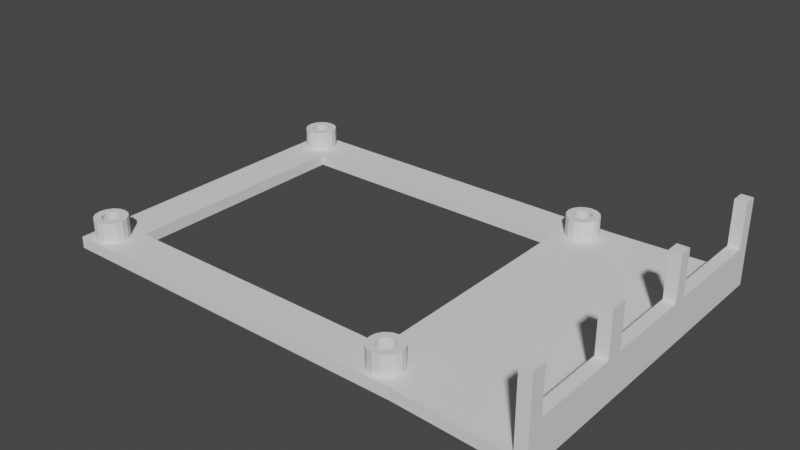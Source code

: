 # Source: PiBracket_w_IOShield.blend  (saved by Blender 2.90.8; exported with 4.5.12 LTS)
import bpy
from mathutils import Matrix  # noqa: F401  (used for matrix-valued properties, if any)

bpy.ops.wm.read_factory_settings(use_empty=True)
scene = bpy.context.scene
scene.name = 'Scene'

# ---- collections
col_collection = bpy.data.collections.new('Collection'); scene.collection.children.link(col_collection)

# ---- world
world_world = bpy.data.worlds.new('World'); scene.world = world_world
world_world.use_nodes = True; world_world.node_tree.nodes.clear()
_N = world_world.node_tree.nodes; _L = world_world.node_tree.links
n0 = _N.new('ShaderNodeOutputWorld'); n0.name = 'World Output'; n0.location = (300, 300)
n1 = _N.new('ShaderNodeBackground'); n1.name = 'Background'; n1.location = (10, 300)
n1.inputs[0].default_value = (0.05088, 0.05088, 0.05088, 1.0)
_L.new(n1.outputs[0], n0.inputs[0])
n0.is_active_output = True
world_world.color = (0.05088, 0.05088, 0.05088)
world_world.use_sun_shadow = False
world_world.sun_shadow_jitter_overblur = 0.0

# ---- meshes
me_ioshield_bottom_001 = bpy.data.meshes.new('IOShield Bottom.001')
me_ioshield_bottom_001.from_pydata([(-0.009326, 1.475, -4.921e-07), (-0.009326, 0.55, -4.921e-07), (0.2157, 0.7, -4.921e-07), (0.2157, 1.475, -4.921e-07), (5.796, 1.475, 4.615e-07), (5.541, 1.475, 4.615e-07), (5.541, 0.7, 4.615e-07), (5.796, 0.55, 4.615e-07), (4.791, 0.7, 4.615e-07), (4.294, 0.55, -1.53e-08), (4.041, 0.7, -1.53e-08), (3.741, 0.7, -1.53e-08), (2.991, 0.7, -1.53e-08), (2.893, 0.55, -1.53e-08), (2.241, 0.7, -1.53e-08), (2.016, 0.7, -1.53e-08), (1.492, 0.55, -1.53e-08), (1.116, 0.7, -4.921e-07), (2.241, 1.475, -1.53e-08), (2.016, 1.475, -1.53e-08), (4.041, 1.475, -1.53e-08), (3.741, 1.475, -1.53e-08), (4.041, 1.475, 0.2), (3.741, 1.475, 0.2), (-0.009326, 1.475, 0.2), (0.2157, 1.475, 0.2), (0.2157, 0.7, 0.2), (-0.009326, 0.55, 0.2), (5.796, 1.475, 0.2), (5.796, 0.55, 0.2), (5.541, 0.7, 0.2), (5.541, 1.475, 0.2), (4.791, 0.7, 0.2), (4.294, 0.55, 0.2), (4.041, 0.7, 0.2), (3.741, 0.7, 0.2), (2.991, 0.7, 0.2), (2.893, 0.55, 0.2), (2.241, 0.7, 0.2), (1.492, 0.55, 0.2), (2.016, 0.7, 0.2), (1.116, 0.7, 0.2), (2.241, 1.475, 0.2), (2.016, 1.475, 0.2), (5.625, 1.043e-06, 8.35), (5.693, 1.013e-06, 8.0), (5.693, 1.043e-06, 8.7), (5.603, 1.043e-06, 8.242), (5.542, 1.013e-06, 8.151), (5.451, 9.835e-07, 8.09), (5.343, 1.013e-06, 8.069), (4.993, 9.537e-07, 8.0), (5.236, 9.835e-07, 8.09), (5.144, 9.835e-07, 8.151), (5.083, 9.537e-07, 8.242), (5.062, 9.537e-07, 8.35), (4.993, 9.835e-07, 8.7), (5.083, 9.537e-07, 8.458), (5.144, 9.835e-07, 8.549), (5.236, 1.013e-06, 8.61), (5.343, 1.013e-06, 8.631), (5.451, 1.013e-06, 8.61), (5.542, 1.043e-06, 8.549), (5.603, 1.043e-06, 8.458), (5.237, 1.013e-06, 8.456), (5.286, 9.835e-07, 8.489), (5.449, 9.835e-07, 8.244), (5.401, 1.013e-06, 8.211), (5.205, 9.835e-07, 8.407), (5.482, 1.013e-06, 8.293), (5.193, 9.835e-07, 8.35), (5.482, 1.043e-06, 8.407), (5.493, 1.013e-06, 8.35), (5.205, 9.835e-07, 8.293), (5.449, 1.013e-06, 8.456), (5.237, 9.835e-07, 8.244), (5.401, 1.013e-06, 8.489), (5.286, 9.835e-07, 8.211), (5.343, 1.013e-06, 8.5), (5.343, 1.013e-06, 8.2), (5.625, 7.749e-07, 2.55), (5.693, 7.749e-07, 2.2), (5.693, 8.047e-07, 2.9), (5.603, 7.749e-07, 2.442), (5.542, 7.451e-07, 2.351), (5.451, 7.451e-07, 2.29), (5.343, 7.451e-07, 2.269), (4.993, 6.855e-07, 2.2), (5.236, 7.451e-07, 2.29), (5.144, 7.153e-07, 2.351), (5.083, 6.855e-07, 2.442), (5.062, 7.153e-07, 2.55), (4.993, 7.153e-07, 2.9), (5.083, 7.153e-07, 2.658), (5.144, 7.451e-07, 2.749), (5.236, 7.451e-07, 2.81), (5.343, 7.749e-07, 2.831), (5.451, 7.749e-07, 2.81), (5.542, 7.749e-07, 2.749), (5.603, 8.047e-07, 2.658), (5.237, 7.451e-07, 2.656), (5.286, 7.451e-07, 2.689), (5.449, 7.451e-07, 2.444), (5.401, 7.451e-07, 2.411), (5.205, 7.153e-07, 2.607), (5.482, 7.749e-07, 2.493), (5.193, 7.153e-07, 2.55), (5.482, 7.749e-07, 2.607), (5.493, 7.749e-07, 2.55), (5.205, 7.153e-07, 2.493), (5.449, 7.451e-07, 2.656), (5.237, 7.451e-07, 2.444), (5.401, 7.749e-07, 2.689), (5.286, 7.451e-07, 2.411), (5.343, 7.749e-07, 2.7), (5.343, 7.451e-07, 2.4), (0.7245, 4.768e-07, 8.35), (0.7933, 4.47e-07, 8.0), (0.7933, 4.768e-07, 8.7), (0.7031, 4.172e-07, 8.242), (0.6421, 4.47e-07, 8.151), (0.5509, 4.172e-07, 8.09), (0.4433, 3.874e-07, 8.069), (0.09326, 3.874e-07, 8.0), (0.3356, 4.172e-07, 8.09), (0.2444, 3.874e-07, 8.151), (0.1834, 3.874e-07, 8.242), (0.162, 3.874e-07, 8.35), (0.09326, 4.172e-07, 8.7), (0.1834, 3.874e-07, 8.458), (0.2444, 4.172e-07, 8.549), (0.3356, 4.172e-07, 8.61), (0.4433, 4.172e-07, 8.631), (0.5509, 4.47e-07, 8.61), (0.6421, 4.47e-07, 8.549), (0.7031, 4.47e-07, 8.458), (0.3372, 4.172e-07, 8.456), (0.3859, 4.172e-07, 8.489), (0.5493, 4.172e-07, 8.244), (0.5007, 4.172e-07, 8.211), (0.3047, 3.874e-07, 8.407), (0.5818, 4.172e-07, 8.293), (0.2933, 3.874e-07, 8.35), (0.5818, 4.172e-07, 8.407), (0.5933, 4.47e-07, 8.35), (0.3047, 3.874e-07, 8.293), (0.5493, 4.172e-07, 8.456), (0.3372, 4.172e-07, 8.244), (0.5007, 4.47e-07, 8.489), (0.3859, 4.172e-07, 8.211), (0.4433, 4.172e-07, 8.5), (0.4433, 3.874e-07, 8.2), (0.7245, 2.086e-07, 2.55), (0.7933, 1.788e-07, 2.2), (0.7933, 2.086e-07, 2.9), (0.7031, 1.788e-07, 2.442), (0.6421, 1.788e-07, 2.351), (0.5509, 1.49e-07, 2.29), (0.4433, 1.49e-07, 2.269), (0.09326, 1.192e-07, 2.2), (0.3356, 1.49e-07, 2.29), (0.2444, 1.49e-07, 2.351), (0.1834, 1.192e-07, 2.442), (0.162, 1.192e-07, 2.55), (0.09326, 1.49e-07, 2.9), (0.1834, 1.192e-07, 2.658), (0.2444, 1.49e-07, 2.749), (0.3356, 1.788e-07, 2.81), (0.4433, 1.788e-07, 2.831), (0.5509, 1.788e-07, 2.81), (0.6421, 2.086e-07, 2.749), (0.7031, 1.788e-07, 2.658), (0.3372, 1.788e-07, 2.656), (0.3859, 1.788e-07, 2.689), (0.5493, 1.788e-07, 2.444), (0.5007, 1.788e-07, 2.411), (0.3047, 1.49e-07, 2.607), (0.5818, 1.788e-07, 2.493), (0.2933, 1.49e-07, 2.55), (0.5818, 1.788e-07, 2.607), (0.5933, 2.086e-07, 2.55), (0.3047, 1.49e-07, 2.493), (0.5493, 1.788e-07, 2.656), (0.3372, 1.49e-07, 2.444), (0.5007, 1.788e-07, 2.689), (0.3859, 1.49e-07, 2.411), (0.4433, 1.49e-07, 2.7), (0.4433, 1.49e-07, 2.4), (4.993, 0.2, 8.0), (4.993, 0.2, 2.9), (5.625, 0.2, 8.35), (5.693, 0.2, 8.7), (5.693, 0.2, 8.0), (5.603, 0.2, 8.242), (5.542, 0.2, 8.151), (5.451, 0.2, 8.09), (5.343, 0.2, 8.069), (5.236, 0.2, 8.09), (5.144, 0.2, 8.151), (5.083, 0.2, 8.242), (5.062, 0.2, 8.35), (4.993, 0.2, 8.7), (5.083, 0.2, 8.458), (5.144, 0.2, 8.549), (5.236, 0.2, 8.61), (5.343, 0.2, 8.631), (5.451, 0.2, 8.61), (5.542, 0.2, 8.549), (5.603, 0.2, 8.458), (0.1834, 0.2, 2.658), (0.2444, 0.2, 2.749), (0.2444, 0.55, 2.749), (0.1834, 0.55, 2.658), (5.205, 0.2, 2.607), (5.193, 0.2, 2.55), (5.193, 0.55, 2.55), (5.205, 0.55, 2.607), (0.3356, 0.2, 2.81), (0.3356, 0.55, 2.81), (5.237, 0.2, 2.656), (5.237, 0.55, 2.656), (5.603, 0.55, 8.242), (5.625, 0.55, 8.35), (0.4433, 0.2, 2.831), (0.4433, 0.55, 2.831), (5.286, 0.2, 2.689), (5.286, 0.55, 2.689), (5.542, 0.55, 8.151), (0.5818, 0.2, 2.493), (0.5933, 0.2, 2.55), (0.5933, 0.55, 2.55), (0.5818, 0.55, 2.493), (0.5509, 0.2, 2.81), (0.5509, 0.55, 2.81), (5.343, 0.2, 2.7), (5.343, 0.55, 2.7), (5.451, 0.55, 8.09), (0.5493, 0.2, 2.444), (0.5493, 0.55, 2.444), (0.6421, 0.2, 2.749), (0.6421, 0.55, 2.749), (5.401, 0.2, 2.689), (5.401, 0.55, 2.689), (5.343, 0.55, 8.069), (5.625, 0.2, 2.55), (5.693, 0.2, 2.9), (5.693, 0.2, 2.2), (5.603, 0.2, 2.442), (5.542, 0.2, 2.351), (5.451, 0.2, 2.29), (5.343, 0.2, 2.269), (4.993, 0.2, 2.2), (5.236, 0.2, 2.29), (5.144, 0.2, 2.351), (5.083, 0.2, 2.442), (5.062, 0.2, 2.55), (5.083, 0.2, 2.658), (5.144, 0.2, 2.749), (5.236, 0.2, 2.81), (5.343, 0.2, 2.831), (5.451, 0.2, 2.81), (5.542, 0.2, 2.749), (5.603, 0.2, 2.658), (0.5007, 0.2, 2.411), (0.5007, 0.55, 2.411), (0.7031, 0.2, 2.658), (0.7031, 0.55, 2.658), (5.449, 0.2, 2.656), (5.449, 0.55, 2.656), (5.236, 0.55, 8.09), (0.4433, 0.2, 2.4), (0.4433, 0.55, 2.4), (0.7245, 0.2, 2.55), (0.7245, 0.55, 2.55), (5.482, 0.2, 2.607), (5.482, 0.55, 2.607), (5.144, 0.55, 8.151), (0.3859, 0.2, 2.411), (0.3859, 0.55, 2.411), (5.493, 0.2, 2.55), (5.493, 0.55, 2.55), (5.083, 0.55, 8.242), (0.3372, 0.2, 2.444), (0.3372, 0.55, 2.444), (5.062, 0.55, 8.35), (0.3047, 0.2, 2.493), (0.3047, 0.55, 2.493), (5.083, 0.55, 8.458), (0.2933, 0.2, 2.55), (0.2933, 0.55, 2.55), (0.7245, 0.2, 8.35), (0.7933, 0.2, 8.7), (0.7933, 0.2, 8.0), (0.7031, 0.2, 8.242), (0.6421, 0.2, 8.151), (0.5509, 0.2, 8.09), (0.4433, 0.2, 8.069), (0.09326, 0.2, 8.0), (0.3356, 0.2, 8.09), (0.2444, 0.2, 8.151), (0.1834, 0.2, 8.242), (0.162, 0.2, 8.35), (0.09326, 0.2, 8.7), (0.1834, 0.2, 8.458), (0.2444, 0.2, 8.549), (0.3356, 0.2, 8.61), (0.4433, 0.2, 8.631), (0.5509, 0.2, 8.61), (0.6421, 0.2, 8.549), (0.7031, 0.2, 8.458), (5.144, 0.55, 8.549), (0.3047, 0.2, 2.607), (0.3047, 0.55, 2.607), (5.236, 0.55, 8.61), (0.3372, 0.2, 2.656), (0.3372, 0.55, 2.656), (0.7031, 0.55, 8.242), (0.7245, 0.55, 8.35), (5.343, 0.55, 8.631), (0.3859, 0.2, 2.689), (0.3859, 0.55, 2.689), (0.6421, 0.55, 8.151), (5.482, 0.2, 8.293), (5.493, 0.2, 8.35), (5.493, 0.55, 8.35), (5.482, 0.55, 8.293), (5.451, 0.55, 8.61), (0.4433, 0.2, 2.7), (0.4433, 0.55, 2.7), (0.5509, 0.55, 8.09), (5.449, 0.2, 8.244), (5.449, 0.55, 8.244), (5.542, 0.55, 8.549), (0.5007, 0.2, 2.689), (0.5007, 0.55, 2.689), (0.4433, 0.55, 8.069), (0.7933, 0.2, 2.9), (0.7933, 0.2, 2.2), (0.7031, 0.2, 2.442), (0.6421, 0.2, 2.351), (0.5509, 0.2, 2.29), (0.4433, 0.2, 2.269), (0.09326, 0.2, 2.2), (0.3356, 0.2, 2.29), (0.2444, 0.2, 2.351), (0.1834, 0.2, 2.442), (0.162, 0.2, 2.55), (0.09326, 0.2, 2.9), (5.401, 0.2, 8.211), (5.401, 0.55, 8.211), (5.603, 0.55, 8.458), (0.5493, 0.2, 2.656), (0.5493, 0.55, 2.656), (0.3356, 0.55, 8.09), (5.343, 0.2, 8.2), (5.343, 0.55, 8.2), (0.5818, 0.2, 2.607), (0.5818, 0.55, 2.607), (0.2444, 0.55, 8.151), (5.286, 0.2, 8.211), (5.286, 0.55, 8.211), (0.1834, 0.55, 8.242), (5.237, 0.2, 8.244), (5.237, 0.55, 8.244), (0.162, 0.55, 8.35), (5.205, 0.2, 8.293), (5.205, 0.55, 8.293), (0.1834, 0.55, 8.458), (5.193, 0.2, 8.35), (5.193, 0.55, 8.35), (0.5493, 0.2, 8.456), (0.5818, 0.2, 8.407), (0.5007, 0.2, 8.489), (0.4433, 0.2, 8.5), (0.3859, 0.2, 8.489), (0.3372, 0.2, 8.456), (0.3047, 0.2, 8.407), (0.2933, 0.2, 8.35), (0.3047, 0.2, 8.293), (0.3372, 0.2, 8.244), (0.3859, 0.2, 8.211), (0.4433, 0.2, 8.2), (0.5007, 0.2, 8.211), (0.5493, 0.2, 8.244), (5.482, 0.2, 8.407), (0.5818, 0.2, 8.293), (5.449, 0.2, 8.456), (5.205, 0.2, 2.493), (0.5933, 0.2, 8.35), (5.401, 0.2, 8.489), (5.237, 0.2, 2.444), (5.343, 0.2, 8.5), (5.286, 0.2, 2.411), (5.286, 0.2, 8.489), (5.343, 0.2, 2.4), (5.237, 0.2, 8.456), (5.401, 0.2, 2.411), (5.205, 0.2, 8.407), (5.449, 0.2, 2.444), (5.482, 0.2, 2.493), (5.286, 0.55, 8.489), (5.237, 0.55, 8.456), (5.205, 0.55, 8.407), (5.482, 0.55, 8.407), (5.449, 0.55, 8.456), (5.401, 0.55, 8.489), (5.343, 0.55, 8.5), (5.144, 0.55, 2.749), (5.236, 0.55, 2.81), (5.542, 0.55, 2.351), (5.451, 0.55, 2.29), (5.401, 0.55, 2.411), (5.449, 0.55, 2.444), (5.083, 0.55, 2.658), (5.603, 0.55, 2.442), (5.482, 0.55, 2.493), (5.062, 0.55, 2.55), (5.603, 0.55, 2.658), (5.625, 0.55, 2.55), (5.083, 0.55, 2.442), (5.205, 0.55, 2.493), (5.542, 0.55, 2.749), (5.144, 0.55, 2.351), (5.237, 0.55, 2.444), (5.451, 0.55, 2.81), (5.236, 0.55, 2.29), (5.286, 0.55, 2.411), (5.343, 0.55, 2.831), (5.343, 0.55, 2.269), (5.343, 0.55, 2.4), (0.2444, 0.55, 8.549), (0.3356, 0.55, 8.61), (0.3859, 0.55, 8.489), (0.3372, 0.55, 8.456), (0.5007, 0.55, 8.211), (0.5493, 0.55, 8.244), (0.3047, 0.55, 8.407), (0.5818, 0.55, 8.293), (0.2933, 0.55, 8.35), (0.7031, 0.55, 8.458), (0.5933, 0.55, 8.35), (0.5818, 0.55, 8.407), (0.3047, 0.55, 8.293), (0.6421, 0.55, 8.549), (0.5493, 0.55, 8.456), (0.3372, 0.55, 8.244), (0.5509, 0.55, 8.61), (0.5007, 0.55, 8.489), (0.3859, 0.55, 8.211), (0.4433, 0.55, 8.631), (0.4433, 0.55, 8.5), (0.4433, 0.55, 8.2), (0.6421, 0.55, 2.351), (0.5509, 0.55, 2.29), (0.7031, 0.55, 2.442), (0.162, 0.55, 2.55), (0.1834, 0.55, 2.442), (0.2444, 0.55, 2.351), (0.3356, 0.55, 2.29), (0.4433, 0.55, 2.269), (-0.009326, 0.2, -4.856e-07), (5.796, 0.2, 4.681e-07), (4.294, 0.2, -8.742e-09), (2.893, 0.2, -8.742e-09), (1.492, 0.2, -8.742e-09), (-0.009326, 0.2, 0.2), (5.796, 0.2, 0.2), (4.294, 0.2, 0.2), (2.893, 0.2, 0.2), (1.492, 0.2, 0.2)], [], [(0, 2, 1), (0, 3, 2), (4, 6, 5), (4, 7, 6), (8, 7, 9), (8, 6, 7), (10, 8, 9), (11, 10, 9), (12, 9, 13), (12, 11, 9), (14, 12, 13), (13, 15, 14), (13, 16, 15), (17, 15, 16), (2, 16, 1), (2, 17, 16), (18, 15, 19), (18, 14, 15), (20, 11, 21), (20, 10, 11), (21, 22, 20), (21, 23, 22), (24, 26, 25), (24, 27, 26), (28, 30, 29), (28, 31, 30), (32, 29, 30), (32, 33, 29), (34, 33, 32), (35, 33, 34), (36, 33, 35), (36, 37, 33), (38, 37, 36), (37, 40, 39), (37, 38, 40), (41, 39, 40), (26, 39, 41), (26, 27, 39), (42, 40, 38), (42, 43, 40), (22, 35, 34), (22, 23, 35), (19, 42, 18), (19, 43, 42), (0, 25, 3), (0, 24, 25), (5, 28, 4), (5, 31, 28), (2, 41, 17), (2, 26, 41), (1, 24, 0), (1, 27, 24), (10, 32, 8), (10, 34, 32), (3, 26, 2), (3, 25, 26), (17, 40, 15), (17, 41, 40), (8, 30, 6), (8, 32, 30), (16, 464, 460, 1), (33, 467, 466, 29), (20, 34, 10), (20, 22, 34), (9, 462, 463, 13), (1, 460, 465, 27), (11, 23, 21), (11, 35, 23), (13, 463, 464, 16), (27, 465, 469, 39), (14, 36, 12), (14, 38, 36), (39, 469, 468, 37), (7, 461, 462, 9), (4, 29, 7), (4, 28, 29), (6, 31, 5), (6, 30, 31), (12, 35, 11), (12, 36, 35), (18, 38, 14), (18, 42, 38), (15, 43, 19), (15, 40, 43), (44, 45, 46), (44, 47, 45), (48, 45, 47), (49, 45, 48), (50, 45, 49), (45, 50, 51), (50, 52, 51), (53, 51, 52), (54, 51, 53), (55, 51, 54), (51, 55, 56), (55, 57, 56), (58, 56, 57), (59, 56, 58), (60, 56, 59), (56, 60, 46), (60, 61, 46), (62, 46, 61), (63, 46, 62), (44, 46, 63), (58, 64, 65), (58, 65, 59), (48, 66, 67), (48, 67, 49), (57, 68, 64), (57, 64, 58), (47, 69, 66), (47, 66, 48), (55, 70, 68), (55, 68, 57), (63, 71, 72), (63, 72, 44), (44, 72, 69), (44, 69, 47), (54, 73, 70), (54, 70, 55), (62, 74, 71), (62, 71, 63), (53, 75, 73), (53, 73, 54), (61, 76, 74), (61, 74, 62), (52, 77, 75), (52, 75, 53), (60, 78, 76), (60, 76, 61), (50, 79, 77), (50, 77, 52), (59, 65, 78), (59, 78, 60), (49, 67, 79), (49, 79, 50), (80, 81, 82), (80, 83, 81), (84, 81, 83), (85, 81, 84), (86, 81, 85), (81, 86, 87), (86, 88, 87), (89, 87, 88), (90, 87, 89), (91, 87, 90), (87, 91, 92), (91, 93, 92), (94, 92, 93), (95, 92, 94), (96, 92, 95), (92, 96, 82), (96, 97, 82), (98, 82, 97), (99, 82, 98), (80, 82, 99), (94, 100, 101), (94, 101, 95), (84, 102, 103), (84, 103, 85), (93, 104, 100), (93, 100, 94), (83, 105, 102), (83, 102, 84), (91, 106, 104), (91, 104, 93), (99, 107, 108), (99, 108, 80), (80, 108, 105), (80, 105, 83), (90, 109, 106), (90, 106, 91), (98, 110, 107), (98, 107, 99), (89, 111, 109), (89, 109, 90), (97, 112, 110), (97, 110, 98), (88, 113, 111), (88, 111, 89), (96, 114, 112), (96, 112, 97), (86, 115, 113), (86, 113, 88), (95, 101, 114), (95, 114, 96), (85, 103, 115), (85, 115, 86), (116, 117, 118), (116, 119, 117), (120, 117, 119), (121, 117, 120), (122, 117, 121), (117, 122, 123), (122, 124, 123), (125, 123, 124), (126, 123, 125), (127, 123, 126), (123, 127, 128), (127, 129, 128), (130, 128, 129), (131, 128, 130), (132, 128, 131), (128, 132, 118), (132, 133, 118), (134, 118, 133), (135, 118, 134), (116, 118, 135), (130, 136, 137), (130, 137, 131), (120, 138, 139), (120, 139, 121), (129, 140, 136), (129, 136, 130), (119, 141, 138), (119, 138, 120), (127, 142, 140), (127, 140, 129), (135, 143, 144), (135, 144, 116), (116, 144, 141), (116, 141, 119), (126, 145, 142), (126, 142, 127), (134, 146, 143), (134, 143, 135), (125, 147, 145), (125, 145, 126), (133, 148, 146), (133, 146, 134), (124, 149, 147), (124, 147, 125), (132, 150, 148), (132, 148, 133), (122, 151, 149), (122, 149, 124), (131, 137, 150), (131, 150, 132), (121, 139, 151), (121, 151, 122), (152, 153, 154), (152, 155, 153), (156, 153, 155), (157, 153, 156), (158, 153, 157), (153, 158, 159), (158, 160, 159), (161, 159, 160), (162, 159, 161), (163, 159, 162), (159, 163, 164), (163, 165, 164), (166, 164, 165), (167, 164, 166), (168, 164, 167), (164, 168, 154), (168, 169, 154), (170, 154, 169), (171, 154, 170), (152, 154, 171), (166, 172, 173), (166, 173, 167), (156, 174, 175), (156, 175, 157), (165, 176, 172), (165, 172, 166), (155, 177, 174), (155, 174, 156), (163, 178, 176), (163, 176, 165), (171, 179, 180), (171, 180, 152), (152, 180, 177), (152, 177, 155), (162, 181, 178), (162, 178, 163), (170, 182, 179), (170, 179, 171), (161, 183, 181), (161, 181, 162), (169, 184, 182), (169, 182, 170), (160, 185, 183), (160, 183, 161), (168, 186, 184), (168, 184, 169), (158, 187, 185), (158, 185, 160), (167, 173, 186), (167, 186, 168), (157, 175, 187), (157, 187, 158), (51, 92, 82), (51, 82, 45), (92, 154, 153), (92, 153, 87), (123, 164, 154), (123, 154, 117), (56, 118, 117), (56, 117, 51), (92, 51, 188), (92, 188, 189), (190, 191, 192), (190, 192, 193), (194, 193, 192), (195, 194, 192), (196, 195, 192), (192, 188, 196), (196, 188, 197), (198, 197, 188), (199, 198, 188), (200, 199, 188), (188, 201, 200), (200, 201, 202), (203, 202, 201), (204, 203, 201), (205, 204, 201), (201, 191, 205), (205, 191, 206), (207, 206, 191), (208, 207, 191), (190, 208, 191), (209, 210, 211), (209, 211, 212), (213, 214, 215), (213, 215, 216), (210, 217, 218), (210, 218, 211), (219, 213, 216), (219, 216, 220), (190, 193, 221), (190, 221, 222), (217, 223, 224), (217, 224, 218), (225, 219, 220), (225, 220, 226), (193, 194, 227), (193, 227, 221), (228, 229, 230), (228, 230, 231), (223, 232, 233), (223, 233, 224), (234, 225, 226), (234, 226, 235), (194, 195, 236), (194, 236, 227), (237, 228, 231), (237, 231, 238), (232, 239, 240), (232, 240, 233), (241, 234, 235), (241, 235, 242), (195, 196, 243), (195, 243, 236), (244, 245, 246), (244, 246, 247), (248, 247, 246), (249, 248, 246), (250, 249, 246), (246, 251, 250), (250, 251, 252), (253, 252, 251), (254, 253, 251), (255, 254, 251), (251, 189, 255), (255, 189, 256), (257, 256, 189), (258, 257, 189), (259, 258, 189), (189, 245, 259), (259, 245, 260), (261, 260, 245), (262, 261, 245), (244, 262, 245), (263, 237, 238), (263, 238, 264), (239, 265, 266), (239, 266, 240), (267, 241, 242), (267, 242, 268), (196, 197, 269), (196, 269, 243), (270, 263, 264), (270, 264, 271), (265, 272, 273), (265, 273, 266), (274, 267, 268), (274, 268, 275), (197, 198, 276), (197, 276, 269), (277, 270, 271), (277, 271, 278), (279, 274, 275), (279, 275, 280), (198, 199, 281), (198, 281, 276), (282, 277, 278), (282, 278, 283), (199, 200, 284), (199, 284, 281), (285, 282, 283), (285, 283, 286), (200, 202, 287), (200, 287, 284), (288, 285, 286), (288, 286, 289), (290, 291, 292), (290, 292, 293), (294, 293, 292), (295, 294, 292), (296, 295, 292), (292, 297, 296), (296, 297, 298), (299, 298, 297), (300, 299, 297), (301, 300, 297), (297, 302, 301), (301, 302, 303), (304, 303, 302), (305, 304, 302), (306, 305, 302), (302, 291, 306), (306, 291, 307), (308, 307, 291), (309, 308, 291), (290, 309, 291), (202, 203, 310), (202, 310, 287), (311, 288, 289), (311, 289, 312), (203, 204, 313), (203, 313, 310), (314, 311, 312), (314, 312, 315), (290, 293, 316), (290, 316, 317), (204, 205, 318), (204, 318, 313), (319, 314, 315), (319, 315, 320), (293, 294, 321), (293, 321, 316), (322, 323, 324), (322, 324, 325), (205, 206, 326), (205, 326, 318), (327, 319, 320), (327, 320, 328), (294, 295, 329), (294, 329, 321), (330, 322, 325), (330, 325, 331), (206, 207, 332), (206, 332, 326), (333, 327, 328), (333, 328, 334), (295, 296, 335), (295, 335, 329), (272, 336, 337), (272, 337, 338), (339, 338, 337), (340, 339, 337), (341, 340, 337), (337, 342, 341), (341, 342, 343), (344, 343, 342), (345, 344, 342), (346, 345, 342), (342, 347, 346), (346, 347, 209), (210, 209, 347), (217, 210, 347), (223, 217, 347), (347, 336, 223), (223, 336, 232), (239, 232, 336), (265, 239, 336), (272, 265, 336), (348, 330, 331), (348, 331, 349), (207, 208, 350), (207, 350, 332), (351, 333, 334), (351, 334, 352), (296, 298, 353), (296, 353, 335), (354, 348, 349), (354, 349, 355), (208, 190, 222), (208, 222, 350), (356, 351, 352), (356, 352, 357), (298, 299, 358), (298, 358, 353), (359, 354, 355), (359, 355, 360), (229, 356, 357), (229, 357, 230), (299, 300, 361), (299, 361, 358), (362, 359, 360), (362, 360, 363), (300, 301, 364), (300, 364, 361), (365, 362, 363), (365, 363, 366), (301, 303, 367), (301, 367, 364), (368, 365, 366), (368, 366, 369), (188, 192, 245), (188, 245, 189), (189, 251, 337), (189, 337, 336), (297, 292, 336), (297, 336, 347), (201, 188, 292), (201, 292, 291), (117, 292, 188), (117, 188, 51), (176, 178, 288), (176, 288, 311), (143, 146, 370), (143, 370, 371), (66, 69, 322), (66, 322, 330), (178, 181, 285), (178, 285, 288), (69, 72, 323), (69, 323, 322), (146, 148, 372), (146, 372, 370), (87, 153, 337), (87, 337, 251), (128, 118, 291), (128, 291, 302), (181, 183, 282), (181, 282, 285), (148, 150, 373), (148, 373, 372), (164, 123, 297), (164, 297, 347), (123, 128, 302), (123, 302, 297), (183, 185, 277), (183, 277, 282), (150, 137, 374), (150, 374, 373), (185, 187, 270), (185, 270, 277), (137, 136, 375), (137, 375, 374), (118, 56, 201), (118, 201, 291), (187, 175, 263), (187, 263, 270), (136, 140, 376), (136, 376, 375), (175, 174, 237), (175, 237, 263), (108, 107, 274), (108, 274, 279), (140, 142, 377), (140, 377, 376), (174, 177, 228), (174, 228, 237), (107, 110, 267), (107, 267, 274), (142, 145, 378), (142, 378, 377), (177, 180, 229), (177, 229, 228), (110, 112, 241), (110, 241, 267), (145, 147, 379), (145, 379, 378), (112, 114, 234), (112, 234, 241), (147, 149, 380), (147, 380, 379), (114, 101, 225), (114, 225, 234), (81, 87, 251), (81, 251, 246), (149, 151, 381), (149, 381, 380), (101, 100, 219), (101, 219, 225), (82, 81, 246), (82, 246, 245), (151, 139, 382), (151, 382, 381), (100, 104, 213), (100, 213, 219), (139, 138, 383), (139, 383, 382), (72, 71, 384), (72, 384, 323), (104, 106, 214), (104, 214, 213), (138, 141, 385), (138, 385, 383), (71, 74, 386), (71, 386, 384), (106, 109, 387), (106, 387, 214), (141, 144, 388), (141, 388, 385), (74, 76, 389), (74, 389, 386), (56, 46, 191), (56, 191, 201), (109, 111, 390), (109, 390, 387), (76, 78, 391), (76, 391, 389), (111, 113, 392), (111, 392, 390), (78, 65, 393), (78, 393, 391), (113, 115, 394), (113, 394, 392), (65, 64, 395), (65, 395, 393), (46, 45, 192), (46, 192, 191), (115, 103, 396), (115, 396, 394), (64, 68, 397), (64, 397, 395), (180, 179, 356), (180, 356, 229), (103, 102, 398), (103, 398, 396), (68, 70, 368), (68, 368, 397), (179, 182, 351), (179, 351, 356), (102, 105, 399), (102, 399, 398), (70, 73, 365), (70, 365, 368), (182, 184, 333), (182, 333, 351), (105, 108, 279), (105, 279, 399), (73, 75, 362), (73, 362, 365), (184, 186, 327), (184, 327, 333), (159, 164, 347), (159, 347, 342), (75, 77, 359), (75, 359, 362), (186, 173, 319), (186, 319, 327), (153, 159, 342), (153, 342, 337), (77, 79, 354), (77, 354, 359), (173, 172, 314), (173, 314, 319), (79, 67, 348), (79, 348, 354), (172, 176, 311), (172, 311, 314), (144, 143, 371), (144, 371, 388), (67, 66, 330), (67, 330, 348), (45, 82, 245), (45, 245, 192), (310, 313, 400), (310, 400, 401), (227, 236, 349), (227, 349, 331), (287, 310, 401), (287, 401, 402), (221, 227, 331), (221, 331, 325), (284, 287, 402), (284, 402, 369), (350, 222, 324), (350, 324, 403), (222, 221, 325), (222, 325, 324), (281, 284, 369), (281, 369, 366), (332, 350, 403), (332, 403, 404), (276, 281, 366), (276, 366, 363), (326, 332, 404), (326, 404, 405), (269, 276, 363), (269, 363, 360), (318, 326, 405), (318, 405, 406), (243, 269, 360), (243, 360, 355), (313, 318, 406), (313, 406, 400), (236, 243, 355), (236, 355, 349), (407, 408, 226), (407, 226, 220), (409, 410, 411), (409, 411, 412), (413, 407, 220), (413, 220, 216), (414, 409, 412), (414, 412, 415), (416, 413, 216), (416, 216, 215), (417, 418, 280), (417, 280, 275), (418, 414, 415), (418, 415, 280), (419, 416, 215), (419, 215, 420), (421, 417, 275), (421, 275, 268), (422, 419, 420), (422, 420, 423), (424, 421, 268), (424, 268, 242), (425, 422, 423), (425, 423, 426), (427, 424, 242), (427, 242, 235), (428, 425, 426), (428, 426, 429), (408, 427, 235), (408, 235, 226), (410, 428, 429), (410, 429, 411), (430, 431, 432), (430, 432, 433), (321, 329, 434), (321, 434, 435), (367, 430, 433), (367, 433, 436), (316, 321, 435), (316, 435, 437), (364, 367, 436), (364, 436, 438), (439, 317, 440), (439, 440, 441), (317, 316, 437), (317, 437, 440), (361, 364, 438), (361, 438, 442), (443, 439, 441), (443, 441, 444), (358, 361, 442), (358, 442, 445), (446, 443, 444), (446, 444, 447), (353, 358, 445), (353, 445, 448), (449, 446, 447), (449, 447, 450), (335, 353, 448), (335, 448, 451), (431, 449, 450), (431, 450, 432), (329, 335, 451), (329, 451, 434), (211, 218, 320), (211, 320, 315), (452, 453, 264), (452, 264, 238), (212, 211, 315), (212, 315, 312), (454, 452, 238), (454, 238, 231), (455, 212, 312), (455, 312, 289), (266, 273, 230), (266, 230, 357), (273, 454, 231), (273, 231, 230), (456, 455, 289), (456, 289, 286), (240, 266, 357), (240, 357, 352), (457, 456, 286), (457, 286, 283), (233, 240, 352), (233, 352, 334), (458, 457, 283), (458, 283, 278), (224, 233, 334), (224, 334, 328), (459, 458, 278), (459, 278, 271), (218, 224, 328), (218, 328, 320), (453, 459, 271), (453, 271, 264), (214, 387, 420), (214, 420, 215), (346, 209, 212), (346, 212, 455), (387, 390, 423), (387, 423, 420), (345, 346, 455), (345, 455, 456), (390, 392, 426), (390, 426, 423), (344, 345, 456), (344, 456, 457), (392, 394, 429), (392, 429, 426), (343, 344, 457), (343, 457, 458), (262, 244, 418), (262, 418, 417), (394, 396, 411), (394, 411, 429), (341, 343, 458), (341, 458, 459), (261, 262, 417), (261, 417, 421), (396, 398, 412), (396, 412, 411), (340, 341, 459), (340, 459, 453), (260, 261, 421), (260, 421, 424), (398, 399, 415), (398, 415, 412), (339, 340, 453), (339, 453, 452), (259, 260, 424), (259, 424, 427), (399, 279, 280), (399, 280, 415), (338, 339, 452), (338, 452, 454), (258, 259, 427), (258, 427, 408), (272, 338, 454), (272, 454, 273), (257, 258, 408), (257, 408, 407), (256, 257, 407), (256, 407, 413), (255, 256, 413), (255, 413, 416), (254, 255, 416), (254, 416, 419), (253, 254, 419), (253, 419, 422), (388, 371, 441), (388, 441, 440), (252, 253, 422), (252, 422, 425), (371, 370, 444), (371, 444, 441), (250, 252, 425), (250, 425, 428), (370, 372, 447), (370, 447, 444), (249, 250, 428), (249, 428, 410), (372, 373, 450), (372, 450, 447), (248, 249, 410), (248, 410, 409), (373, 374, 432), (373, 432, 450), (247, 248, 409), (247, 409, 414), (374, 375, 433), (374, 433, 432), (244, 247, 414), (244, 414, 418), (375, 376, 436), (375, 436, 433), (376, 377, 438), (376, 438, 436), (377, 378, 442), (377, 442, 438), (378, 379, 445), (378, 445, 442), (379, 380, 448), (379, 448, 445), (323, 384, 403), (323, 403, 324), (380, 381, 451), (380, 451, 448), (384, 386, 404), (384, 404, 403), (309, 290, 317), (309, 317, 439), (381, 382, 434), (381, 434, 451), (386, 389, 405), (386, 405, 404), (308, 309, 439), (308, 439, 443), (382, 383, 435), (382, 435, 434), (389, 391, 406), (389, 406, 405), (307, 308, 443), (307, 443, 446), (383, 385, 437), (383, 437, 435), (391, 393, 400), (391, 400, 406), (306, 307, 446), (306, 446, 449), (385, 388, 440), (385, 440, 437), (393, 395, 401), (393, 401, 400), (305, 306, 449), (305, 449, 431), (395, 397, 402), (395, 402, 401), (304, 305, 431), (304, 431, 430), (397, 368, 369), (397, 369, 402), (303, 304, 430), (303, 430, 367), (154, 336, 292), (154, 292, 117), (154, 92, 189), (154, 189, 336), (464, 463, 468, 469), (464, 469, 465, 460), (462, 461, 466, 467), (463, 462, 467, 468), (29, 466, 461, 7), (37, 468, 467, 33)])
me_ioshield_bottom_001.use_remesh_fix_poles = True
me_ioshield_bottom_001.use_remesh_preserve_attributes = False
me_ioshield_bottom_001.use_mirror_vertex_groups = False
me_ioshield_bottom_001.update()
me_ioshield_bottom_002 = bpy.data.meshes.new('IOShield Bottom.002')
me_ioshield_bottom_002.from_pydata([(5.693, 7.749e-07, 2.2), (4.993, 6.855e-07, 2.2), (0.7933, 1.788e-07, 2.2), (0.09326, 1.192e-07, 2.2), (5.693, 0.2, 2.2), (4.993, 0.2, 2.2), (0.7933, 0.2, 2.2), (0.09326, 0.2, 2.2), (-0.009326, 0.2, -4.856e-07), (5.796, 0.2, 4.681e-07), (4.294, 0.2, -8.742e-09), (2.893, 0.2, -8.742e-09), (1.492, 0.2, -8.742e-09), (-0.009326, 0.2, 0.2), (5.796, 0.2, 0.2), (4.294, 0.2, 0.2), (2.893, 0.2, 0.2), (1.492, 0.2, 0.2), (-0.009325, -6.855e-07, -4.856e-07), (5.796, 6.855e-07, 4.681e-07), (4.294, 3.278e-07, -8.742e-09), (2.893, 0.0, -8.742e-09), (1.492, -3.278e-07, -8.742e-09), (-0.009325, -6.855e-07, 0.2), (5.796, 6.855e-07, 0.2), (4.294, 3.278e-07, 0.2), (2.893, 0.0, 0.2), (1.492, -3.278e-07, 0.2)], [], [(10, 9, 19, 20), (8, 12, 22, 18), (9, 14, 24, 19), (12, 11, 21, 22), (22, 23, 18), (22, 27, 23), (20, 26, 21), (20, 25, 26), (21, 27, 22), (21, 26, 27), (19, 25, 20), (19, 24, 25), (11, 10, 20, 21), (13, 8, 18, 23), (4, 0, 24, 14), (3, 7, 13, 23), (14, 15, 16, 17, 13, 7, 6, 5, 4), (0, 1, 2, 3, 23, 27, 26, 25, 24), (10, 15, 14, 9), (11, 16, 15, 10), (12, 17, 16, 11), (12, 8, 13, 17), (3, 2, 6, 7), (2, 1, 5, 6), (1, 0, 4, 5)])
me_ioshield_bottom_002.use_remesh_fix_poles = True
me_ioshield_bottom_002.use_remesh_preserve_attributes = False
me_ioshield_bottom_002.use_mirror_vertex_groups = False
me_ioshield_bottom_002.update()

# ---- objects
ob_ioshield_bottom = bpy.data.objects.new('IOShield Bottom', me_ioshield_bottom_001)
ob_ioshield_bottom_001 = bpy.data.objects.new('IOShield Bottom.001', me_ioshield_bottom_002)

# ---- transforms, parenting, visibility, modifiers, constraints
ob_ioshield_bottom.location = (8.7, 0.1025, 0.0)
ob_ioshield_bottom.rotation_euler = (1.571, 1.192e-07, -1.571)
ob_ioshield_bottom.lineart.crease_threshold = 0.0
ob_ioshield_bottom_001.location = (8.7, 0.1025, 0.0)
ob_ioshield_bottom_001.rotation_euler = (1.571, 1.192e-07, -1.571)
ob_ioshield_bottom_001.lineart.crease_threshold = 0.0

# ---- collection membership
col_collection.objects.link(ob_ioshield_bottom)
col_collection.objects.link(ob_ioshield_bottom_001)

# ---- scene / render settings (as saved in the file)
scene.frame_start = 1; scene.frame_end = 250; scene.frame_set(0)
scene.render.engine = 'BLENDER_EEVEE_NEXT'
scene.cycles.use_denoising = False
scene.cycles.samples = 128
scene.cycles.sampling_pattern = 'TABULATED_SOBOL'
scene.cycles.use_adaptive_sampling = False
scene.cycles.use_light_tree = False
scene.view_settings.view_transform = 'Filmic'
bpy.context.view_layer.update()

# ---- added for rendering (the .blend has no active camera and no usable light): camera, sun
cam_auto = bpy.data.cameras.new('AutoCamera')
cam_auto.lens = 50.0
cam_auto.sensor_width = 36.0
cam_auto.clip_end = 1000.0
ob_auto_camera = bpy.data.objects.new('AutoCamera', cam_auto)
scene.collection.objects.link(ob_auto_camera)
ob_auto_camera.location = (14.1226, -14.5178, 8.55559)
ob_auto_camera.rotation_euler = (1.09748, -7.21219e-08, 0.694738)
scene.camera = ob_auto_camera
light_auto_sun = bpy.data.lights.new('AutoSun', 'SUN')
light_auto_sun.energy = 3.0
light_auto_sun.angle = 0.0523599
ob_auto_sun = bpy.data.objects.new('AutoSun', light_auto_sun)
scene.collection.objects.link(ob_auto_sun)
ob_auto_sun.rotation_euler = (0.872665, 0.174533, 0.523599)
bpy.context.view_layer.update()
